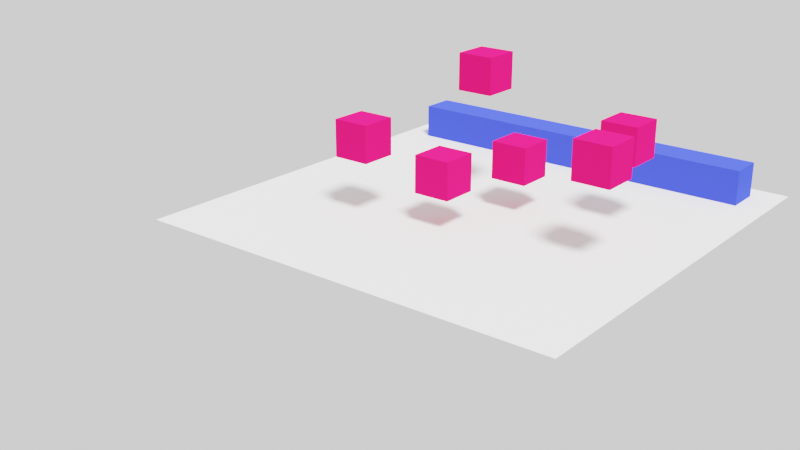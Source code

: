 # Source: Project.blend  (saved by Blender 2.83.19; exported with 4.5.12 LTS)
import bpy
from mathutils import Matrix  # noqa: F401  (used for matrix-valued properties, if any)

bpy.ops.wm.read_factory_settings(use_empty=True)
scene = bpy.context.scene
scene.name = 'Scene'

# ---- collections
col_collection = bpy.data.collections.new('Collection'); scene.collection.children.link(col_collection)

# ---- materials (node trees are filled in below, after node groups)
mat_material = bpy.data.materials.new('Material')
mat_material.alpha_threshold = 0.0
mat_material.line_color = (0.0, 0.0, 0.0, 1.0)
mat_material_001 = bpy.data.materials.new('Material.001')

# ---- material node trees
mat_material.use_nodes = True; mat_material.node_tree.nodes.clear()
_N = mat_material.node_tree.nodes; _L = mat_material.node_tree.links
n0 = _N.new('ShaderNodeOutputMaterial'); n0.name = 'Material Output'; n0.location = (300, 300)
n1 = _N.new('ShaderNodeBsdfDiffuse'); n1.name = 'Diffuse BSDF'; n1.location = (10, 300)
n1.inputs[0].default_value = (0.04293, 0.06539, 0.8, 1.0)
n1.inputs[1].default_value = 0.4
_L.new(n1.outputs[0], n0.inputs[0])
n0.is_active_output = True
mat_material_001.use_nodes = True; mat_material_001.node_tree.nodes.clear()
_N = mat_material_001.node_tree.nodes; _L = mat_material_001.node_tree.links
n0 = _N.new('ShaderNodeOutputMaterial'); n0.name = 'Material Output'; n0.location = (300, 300)
n1 = _N.new('ShaderNodeBsdfDiffuse'); n1.name = 'Diffuse BSDF'; n1.location = (10, 300)
n1.inputs[0].default_value = (0.8, 0.007784, 0.1036, 1.0)
n1.inputs[1].default_value = 0.5
_L.new(n1.outputs[0], n0.inputs[0])
n0.is_active_output = True

# ---- world
world_world = bpy.data.worlds.new('World'); scene.world = world_world
world_world.use_nodes = True; world_world.node_tree.nodes.clear()
_N = world_world.node_tree.nodes; _L = world_world.node_tree.links
n0 = _N.new('ShaderNodeOutputWorld'); n0.name = 'World Output'; n0.location = (300, 300)
n1 = _N.new('ShaderNodeBackground'); n1.name = 'Background'; n1.location = (10, 300)
n1.inputs[0].default_value = (1.0, 1.0, 1.0, 1.0)
_L.new(n1.outputs[0], n0.inputs[0])
n0.is_active_output = True
world_world.color = (0.05088, 0.05088, 0.05088)
world_world.use_sun_shadow = False
world_world.sun_shadow_jitter_overblur = 0.0

# ---- cameras
cam_camera = bpy.data.cameras.new('Camera')
cam_camera.clip_end = 100.0
cam_camera.ortho_scale = 7.314

# ---- lights
light_light = bpy.data.lights.new('Light', 'SUN')
light_light.transmission_factor = 0.0
light_light.angle = 0.1993
light_light.energy = 1.0
light_light.shadow_soft_size = 0.1
light_light.shadow_cascade_max_distance = 1000.0
light_light.use_nodes = True; light_light.node_tree.nodes.clear()
_N = light_light.node_tree.nodes; _L = light_light.node_tree.links
n0 = _N.new('ShaderNodeEmission'); n0.name = 'Emission'; n0.location = (10, 300)
n0.inputs[1].default_value = 7.0
n1 = _N.new('ShaderNodeOutputLight'); n1.name = 'Light Output'; n1.location = (300, 300)
_L.new(n0.outputs[0], n1.inputs[0])
n1.is_active_output = True

# ---- meshes
me_cube = bpy.data.meshes.new('Cube')
me_cube.from_pydata([(1.0, 1.0, 1.0), (1.0, 1.0, -1.0), (1.0, -1.0, 1.0), (1.0, -1.0, -1.0), (-1.0, 1.0, 1.0), (-1.0, 1.0, -1.0), (-1.0, -1.0, 1.0), (-1.0, -1.0, -1.0)], [], [(0, 4, 6, 2), (3, 2, 6, 7), (7, 6, 4, 5), (5, 1, 3, 7), (1, 0, 2, 3), (5, 4, 0, 1)])
_uv = me_cube.uv_layers.new(name='UVMap')
_uv.uv.foreach_set('vector', [0.625, 0.5, 0.875, 0.5, 0.875, 0.75, 0.625, 0.75, 0.375, 0.75, 0.625, 0.75, 0.625, 1.0, 0.375, 1.0, 0.375, 0.0, 0.625, 0.0, 0.625, 0.25, 0.375, 0.25, 0.125, 0.5, 0.375, 0.5, 0.375, 0.75, 0.125, 0.75, 0.375, 0.5, 0.625, 0.5, 0.625, 0.75, 0.375, 0.75, 0.375, 0.25, 0.625, 0.25, 0.625, 0.5, 0.375, 0.5])
me_cube.materials.append(mat_material)
me_cube.use_remesh_preserve_volume = False
me_cube.use_remesh_preserve_attributes = False
me_cube.use_mirror_vertex_groups = False
me_cube.update()
me_plane = bpy.data.meshes.new('Plane')
me_plane.from_pydata([(-1.0, -1.0, 0.0), (1.0, -1.0, 0.0), (-1.0, 1.0, 0.0), (1.0, 1.0, 0.0)], [], [(0, 1, 3, 2)])
_uv = me_plane.uv_layers.new(name='UVMap')
_uv.uv.foreach_set('vector', [0.0, 0.0, 1.0, 0.0, 1.0, 1.0, 0.0, 1.0])
me_plane.use_remesh_fix_poles = True
me_plane.use_remesh_preserve_attributes = False
me_plane.use_mirror_vertex_groups = False
me_plane.update()
me_cube_002 = bpy.data.meshes.new('Cube.002')
me_cube_002.from_pydata([(-1.0, -1.0, -1.0), (-1.0, -1.0, 1.0), (-1.0, 1.0, -1.0), (-1.0, 1.0, 1.0), (1.0, -1.0, -1.0), (1.0, -1.0, 1.0), (1.0, 1.0, -1.0), (1.0, 1.0, 1.0)], [], [(0, 1, 3, 2), (2, 3, 7, 6), (6, 7, 5, 4), (4, 5, 1, 0), (2, 6, 4, 0), (7, 3, 1, 5)])
_uv = me_cube_002.uv_layers.new(name='UVMap')
_uv.uv.foreach_set('vector', [0.375, 0.0, 0.625, 0.0, 0.625, 0.25, 0.375, 0.25, 0.375, 0.25, 0.625, 0.25, 0.625, 0.5, 0.375, 0.5, 0.375, 0.5, 0.625, 0.5, 0.625, 0.75, 0.375, 0.75, 0.375, 0.75, 0.625, 0.75, 0.625, 1.0, 0.375, 1.0, 0.125, 0.5, 0.375, 0.5, 0.375, 0.75, 0.125, 0.75, 0.625, 0.5, 0.875, 0.5, 0.875, 0.75, 0.625, 0.75])
me_cube_002.materials.append(mat_material_001)
me_cube_002.use_remesh_fix_poles = True
me_cube_002.use_remesh_preserve_attributes = False
me_cube_002.use_mirror_vertex_groups = False
me_cube_002.update()
me_cube_003 = bpy.data.meshes.new('Cube.003')
me_cube_003.from_pydata([(-1.0, -1.0, -1.0), (-1.0, -1.0, 1.0), (-1.0, 1.0, -1.0), (-1.0, 1.0, 1.0), (1.0, -1.0, -1.0), (1.0, -1.0, 1.0), (1.0, 1.0, -1.0), (1.0, 1.0, 1.0)], [], [(0, 1, 3, 2), (2, 3, 7, 6), (6, 7, 5, 4), (4, 5, 1, 0), (2, 6, 4, 0), (7, 3, 1, 5)])
_uv = me_cube_003.uv_layers.new(name='UVMap')
_uv.uv.foreach_set('vector', [0.375, 0.0, 0.625, 0.0, 0.625, 0.25, 0.375, 0.25, 0.375, 0.25, 0.625, 0.25, 0.625, 0.5, 0.375, 0.5, 0.375, 0.5, 0.625, 0.5, 0.625, 0.75, 0.375, 0.75, 0.375, 0.75, 0.625, 0.75, 0.625, 1.0, 0.375, 1.0, 0.125, 0.5, 0.375, 0.5, 0.375, 0.75, 0.125, 0.75, 0.625, 0.5, 0.875, 0.5, 0.875, 0.75, 0.625, 0.75])
me_cube_003.materials.append(mat_material_001)
me_cube_003.use_remesh_fix_poles = True
me_cube_003.use_remesh_preserve_attributes = False
me_cube_003.use_mirror_vertex_groups = False
me_cube_003.update()
me_cube_004 = bpy.data.meshes.new('Cube.004')
me_cube_004.from_pydata([(-1.0, -1.0, -1.0), (-1.0, -1.0, 1.0), (-1.0, 1.0, -1.0), (-1.0, 1.0, 1.0), (1.0, -1.0, -1.0), (1.0, -1.0, 1.0), (1.0, 1.0, -1.0), (1.0, 1.0, 1.0)], [], [(0, 1, 3, 2), (2, 3, 7, 6), (6, 7, 5, 4), (4, 5, 1, 0), (2, 6, 4, 0), (7, 3, 1, 5)])
_uv = me_cube_004.uv_layers.new(name='UVMap')
_uv.uv.foreach_set('vector', [0.375, 0.0, 0.625, 0.0, 0.625, 0.25, 0.375, 0.25, 0.375, 0.25, 0.625, 0.25, 0.625, 0.5, 0.375, 0.5, 0.375, 0.5, 0.625, 0.5, 0.625, 0.75, 0.375, 0.75, 0.375, 0.75, 0.625, 0.75, 0.625, 1.0, 0.375, 1.0, 0.125, 0.5, 0.375, 0.5, 0.375, 0.75, 0.125, 0.75, 0.625, 0.5, 0.875, 0.5, 0.875, 0.75, 0.625, 0.75])
me_cube_004.materials.append(mat_material_001)
me_cube_004.use_remesh_fix_poles = True
me_cube_004.use_remesh_preserve_attributes = False
me_cube_004.use_mirror_vertex_groups = False
me_cube_004.update()
me_cube_005 = bpy.data.meshes.new('Cube.005')
me_cube_005.from_pydata([(-1.0, -1.0, -1.0), (-1.0, -1.0, 1.0), (-1.0, 1.0, -1.0), (-1.0, 1.0, 1.0), (1.0, -1.0, -1.0), (1.0, -1.0, 1.0), (1.0, 1.0, -1.0), (1.0, 1.0, 1.0)], [], [(0, 1, 3, 2), (2, 3, 7, 6), (6, 7, 5, 4), (4, 5, 1, 0), (2, 6, 4, 0), (7, 3, 1, 5)])
_uv = me_cube_005.uv_layers.new(name='UVMap')
_uv.uv.foreach_set('vector', [0.375, 0.0, 0.625, 0.0, 0.625, 0.25, 0.375, 0.25, 0.375, 0.25, 0.625, 0.25, 0.625, 0.5, 0.375, 0.5, 0.375, 0.5, 0.625, 0.5, 0.625, 0.75, 0.375, 0.75, 0.375, 0.75, 0.625, 0.75, 0.625, 1.0, 0.375, 1.0, 0.125, 0.5, 0.375, 0.5, 0.375, 0.75, 0.125, 0.75, 0.625, 0.5, 0.875, 0.5, 0.875, 0.75, 0.625, 0.75])
me_cube_005.materials.append(mat_material_001)
me_cube_005.use_remesh_fix_poles = True
me_cube_005.use_remesh_preserve_attributes = False
me_cube_005.use_mirror_vertex_groups = False
me_cube_005.update()
me_cube_006 = bpy.data.meshes.new('Cube.006')
me_cube_006.from_pydata([(-1.0, -1.0, -1.0), (-1.0, -1.0, 1.0), (-1.0, 1.0, -1.0), (-1.0, 1.0, 1.0), (1.0, -1.0, -1.0), (1.0, -1.0, 1.0), (1.0, 1.0, -1.0), (1.0, 1.0, 1.0)], [], [(0, 1, 3, 2), (2, 3, 7, 6), (6, 7, 5, 4), (4, 5, 1, 0), (2, 6, 4, 0), (7, 3, 1, 5)])
_uv = me_cube_006.uv_layers.new(name='UVMap')
_uv.uv.foreach_set('vector', [0.375, 0.0, 0.625, 0.0, 0.625, 0.25, 0.375, 0.25, 0.375, 0.25, 0.625, 0.25, 0.625, 0.5, 0.375, 0.5, 0.375, 0.5, 0.625, 0.5, 0.625, 0.75, 0.375, 0.75, 0.375, 0.75, 0.625, 0.75, 0.625, 1.0, 0.375, 1.0, 0.125, 0.5, 0.375, 0.5, 0.375, 0.75, 0.125, 0.75, 0.625, 0.5, 0.875, 0.5, 0.875, 0.75, 0.625, 0.75])
me_cube_006.materials.append(mat_material_001)
me_cube_006.use_remesh_fix_poles = True
me_cube_006.use_remesh_preserve_attributes = False
me_cube_006.use_mirror_vertex_groups = False
me_cube_006.update()
me_cube_007 = bpy.data.meshes.new('Cube.007')
me_cube_007.from_pydata([(-1.0, -1.0, -1.0), (-1.0, -1.0, 1.0), (-1.0, 1.0, -1.0), (-1.0, 1.0, 1.0), (1.0, -1.0, -1.0), (1.0, -1.0, 1.0), (1.0, 1.0, -1.0), (1.0, 1.0, 1.0)], [], [(0, 1, 3, 2), (2, 3, 7, 6), (6, 7, 5, 4), (4, 5, 1, 0), (2, 6, 4, 0), (7, 3, 1, 5)])
_uv = me_cube_007.uv_layers.new(name='UVMap')
_uv.uv.foreach_set('vector', [0.375, 0.0, 0.625, 0.0, 0.625, 0.25, 0.375, 0.25, 0.375, 0.25, 0.625, 0.25, 0.625, 0.5, 0.375, 0.5, 0.375, 0.5, 0.625, 0.5, 0.625, 0.75, 0.375, 0.75, 0.375, 0.75, 0.625, 0.75, 0.625, 1.0, 0.375, 1.0, 0.125, 0.5, 0.375, 0.5, 0.375, 0.75, 0.125, 0.75, 0.625, 0.5, 0.875, 0.5, 0.875, 0.75, 0.625, 0.75])
me_cube_007.materials.append(mat_material_001)
me_cube_007.use_remesh_fix_poles = True
me_cube_007.use_remesh_preserve_attributes = False
me_cube_007.use_mirror_vertex_groups = False
me_cube_007.update()

# ---- objects
ob_cube = bpy.data.objects.new('Cube', me_cube)
ob_light = bpy.data.objects.new('Light', light_light)
ob_camera = bpy.data.objects.new('Camera', cam_camera)
ob_plane = bpy.data.objects.new('Plane', me_plane)
ob_cube_002 = bpy.data.objects.new('Cube.002', me_cube_002)
ob_cube_003 = bpy.data.objects.new('Cube.003', me_cube_003)
ob_cube_004 = bpy.data.objects.new('Cube.004', me_cube_004)
ob_cube_005 = bpy.data.objects.new('Cube.005', me_cube_005)
ob_cube_006 = bpy.data.objects.new('Cube.006', me_cube_006)
ob_cube_007 = bpy.data.objects.new('Cube.007', me_cube_007)

# ---- transforms, parenting, visibility, modifiers, constraints
ob_cube.location = (0.0, 0.0, 0.0)
ob_cube.scale = (10.79, 1.0, 1.0)
ob_cube.lock_rotations_4d = False
ob_cube.empty_display_type = 'ARROWS'
ob_cube.lineart.crease_threshold = 0.0
ob_light.location = (4.076, 1.005, 5.904)
ob_light.rotation_euler = (0.2026, -0.5068, 2.159)
ob_light.lock_rotations_4d = False
ob_light.empty_display_type = 'ARROWS'
ob_light.color = (0.0, 0.0, 0.0, 0.0)
ob_light.lineart.crease_threshold = 0.0
ob_camera.location = (32.84, -57.7, 20.35)
ob_camera.rotation_euler = (1.2, -1.197e-06, 0.6823)
ob_camera.lock_rotations_4d = False
ob_camera.empty_display_type = 'ARROWS'
ob_camera.color = (0.0, 0.0, 0.0, 0.0)
ob_camera.display_type = 'WIRE'
ob_camera.lineart.crease_threshold = 0.0
ob_plane.location = (0.0, -10.17, -1.028)
ob_plane.scale = (-12.5, -12.5, -12.5)
ob_plane.lineart.crease_threshold = 0.0
ob_cube_002.location = (-4.819, -14.45, 3.13)
ob_cube_002.scale = (1.054, 1.054, 1.054)
ob_cube_002.lineart.crease_threshold = 0.0
ob_cube_003.location = (-1.561, -7.833, 6.027)
ob_cube_003.scale = (1.054, 1.054, 1.054)
ob_cube_003.lineart.crease_threshold = 0.0
ob_cube_004.location = (-0.2009, -13.44, 1.809)
ob_cube_004.scale = (1.054, 1.054, 1.054)
ob_cube_004.lineart.crease_threshold = 0.0
ob_cube_005.location = (1.492, -8.83, 1.777)
ob_cube_005.scale = (1.054, 1.054, 1.054)
ob_cube_005.lineart.crease_threshold = 0.0
ob_cube_006.location = (6.986, -7.055, 3.529)
ob_cube_006.scale = (1.054, 1.054, 1.054)
ob_cube_006.lineart.crease_threshold = 0.0
ob_cube_007.location = (8.567, -12.56, 4.149)
ob_cube_007.scale = (1.054, 1.054, 1.054)
ob_cube_007.lineart.crease_threshold = 0.0

# ---- collection membership
col_collection.objects.link(ob_cube)
col_collection.objects.link(ob_light)
col_collection.objects.link(ob_camera)
col_collection.objects.link(ob_plane)
col_collection.objects.link(ob_cube_002)
col_collection.objects.link(ob_cube_003)
col_collection.objects.link(ob_cube_004)
col_collection.objects.link(ob_cube_005)
col_collection.objects.link(ob_cube_006)
col_collection.objects.link(ob_cube_007)

# ---- scene / render settings (as saved in the file)
scene.camera = ob_camera
scene.frame_start = 1; scene.frame_end = 200; scene.frame_set(0)
scene.render.engine = 'CYCLES'
scene.render.image_settings.file_format = 'FFMPEG'
scene.render.image_settings.color_mode = 'RGB'
scene.render.image_settings.quality = 100
scene.render.resolution_x = 1366
scene.render.resolution_y = 768
scene.cycles.use_denoising = False
scene.cycles.samples = 200
scene.cycles.sampling_pattern = 'TABULATED_SOBOL'
scene.cycles.use_adaptive_sampling = False
scene.cycles.use_light_tree = False
scene.view_settings.view_transform = 'Filmic'
bpy.context.view_layer.update()

